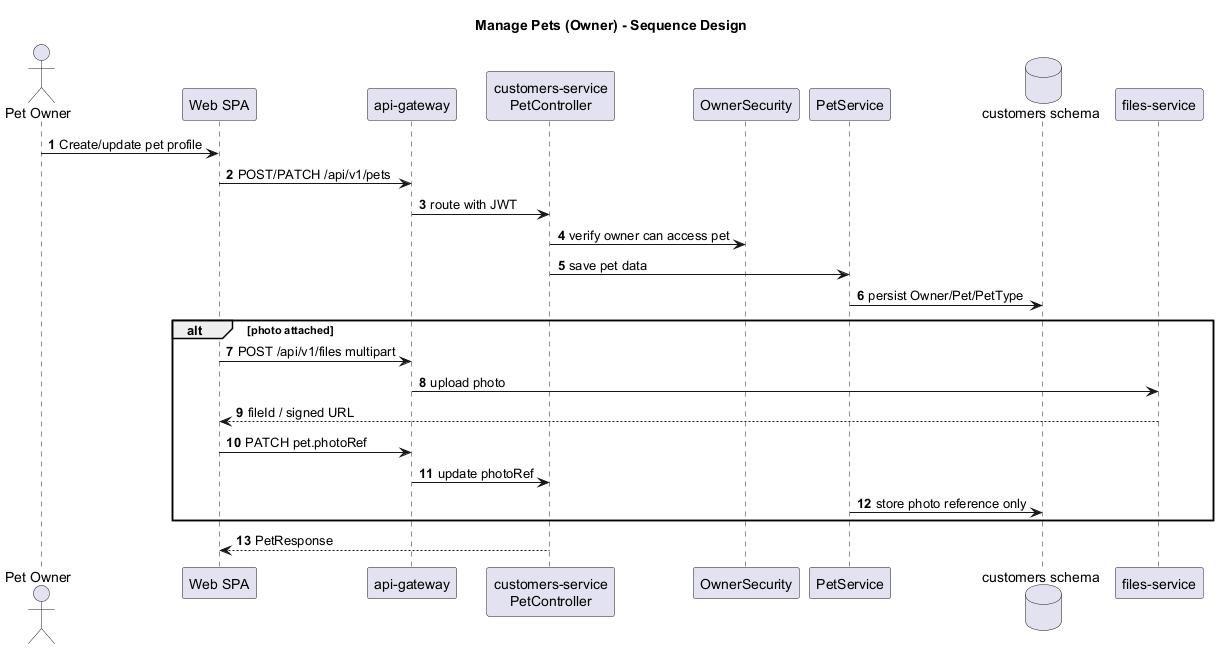

The diagram above was rendered by PlantUML. Its source (embedded in the PNG):
@startuml
title Manage Pets (Owner) - Sequence Design
autonumber
skinparam shadowing false

actor "Pet Owner" as Owner
participant "Web SPA" as Web
participant "api-gateway" as Gateway
participant "customers-service\nPetController" as PetController
participant "OwnerSecurity" as Security
participant "PetService" as PetService
database "customers schema" as DB
participant "files-service" as Files

Owner -> Web: Create/update pet profile
Web -> Gateway: POST/PATCH /api/v1/pets
Gateway -> PetController: route with JWT
PetController -> Security: verify owner can access pet
PetController -> PetService: save pet data
PetService -> DB: persist Owner/Pet/PetType
alt photo attached
  Web -> Gateway: POST /api/v1/files multipart
  Gateway -> Files: upload photo
  Files --> Web: fileId / signed URL
  Web -> Gateway: PATCH pet.photoRef
  Gateway -> PetController: update photoRef
  PetService -> DB: store photo reference only
end
PetController --> Web: PetResponse
@enduml